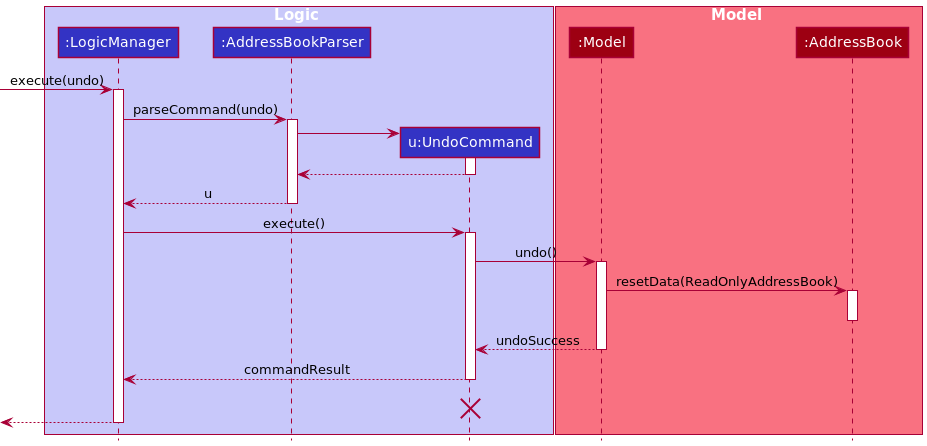

The diagram above was rendered by PlantUML. Its source (embedded in the PNG):
@startuml
!include style.puml

box Logic LOGIC_COLOR_T1
participant ":LogicManager" as LogicManager LOGIC_COLOR
participant ":AddressBookParser" as AddressBookParser LOGIC_COLOR
participant "u:UndoCommand" as UndoCommand LOGIC_COLOR
end box

box Model MODEL_COLOR_T1
participant ":Model" as Model MODEL_COLOR
participant ":AddressBook" as AddressBook MODEL_COLOR
end box
[-> LogicManager : execute(undo)
activate LogicManager

LogicManager -> AddressBookParser : parseCommand(undo)
activate AddressBookParser

create UndoCommand
AddressBookParser -> UndoCommand
activate UndoCommand

UndoCommand --> AddressBookParser
deactivate UndoCommand

AddressBookParser --> LogicManager : u
deactivate AddressBookParser

LogicManager -> UndoCommand : execute()
activate UndoCommand

UndoCommand -> Model : undo()
activate Model

Model -> AddressBook : resetData(ReadOnlyAddressBook)
activate AddressBook

deactivate AddressBook

Model --> UndoCommand: undoSuccess
deactivate Model

UndoCommand --> LogicManager : commandResult
deactivate UndoCommand
UndoCommand -[hidden]-> LogicManager : result
destroy UndoCommand

[<--LogicManager
deactivate LogicManager
@enduml